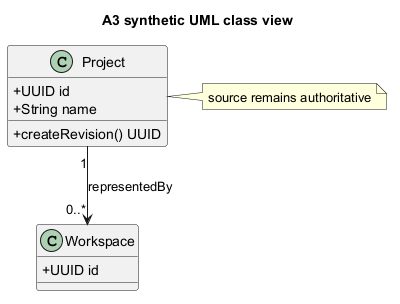

The diagram above was rendered by PlantUML. Its source (embedded in the PNG):
@startuml
title A3 synthetic UML class view
skinparam classAttributeIconSize 0
class Project {
  +UUID id
  +String name
  +createRevision() UUID
}
class Workspace {
  +UUID id
}
Project "1" --> "0..*" Workspace : representedBy
note right of Project : source remains authoritative
@enduml